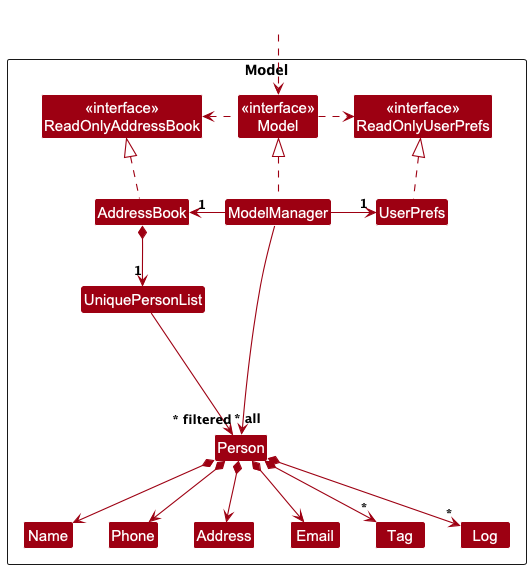

The diagram above was rendered by PlantUML. Its source (embedded in the PNG):
@startuml
!include style.puml
skinparam arrowThickness 1.1
skinparam arrowColor MODEL_COLOR
skinparam classBackgroundColor MODEL_COLOR

Package Model as ModelPackage <<Rectangle>>{
Class "<<interface>>\nReadOnlyAddressBook" as ReadOnlyAddressBook
Class "<<interface>>\nReadOnlyUserPrefs" as ReadOnlyUserPrefs
Class "<<interface>>\nModel" as Model
Class AddressBook
Class ModelManager
Class UserPrefs

Class UniquePersonList
Class Person
Class Address
Class Email
Class Name
Class Phone
Class Tag
Class Log

Class I #FFFFFF
}

Class HiddenOutside #FFFFFF
HiddenOutside ..> Model

AddressBook .up.|> ReadOnlyAddressBook

ModelManager .up.|> Model
Model .right.> ReadOnlyUserPrefs
Model .left.> ReadOnlyAddressBook
ModelManager -left-> "1" AddressBook
ModelManager -right-> "1" UserPrefs
UserPrefs .up.|> ReadOnlyUserPrefs

AddressBook *--> "1" UniquePersonList
UniquePersonList --> "~* all" Person
Person *--> Name
Person *--> Phone
Person *--> Email
Person *--> Address
Person *--> "*" Tag
Person *--> "*" Log

Person -[hidden]up--> I
UniquePersonList -[hidden]right-> I

Name -[hidden]right-> Phone
Phone -[hidden]right-> Address
Address -[hidden]right-> Email

ModelManager --> "~* filtered" Person
@enduml